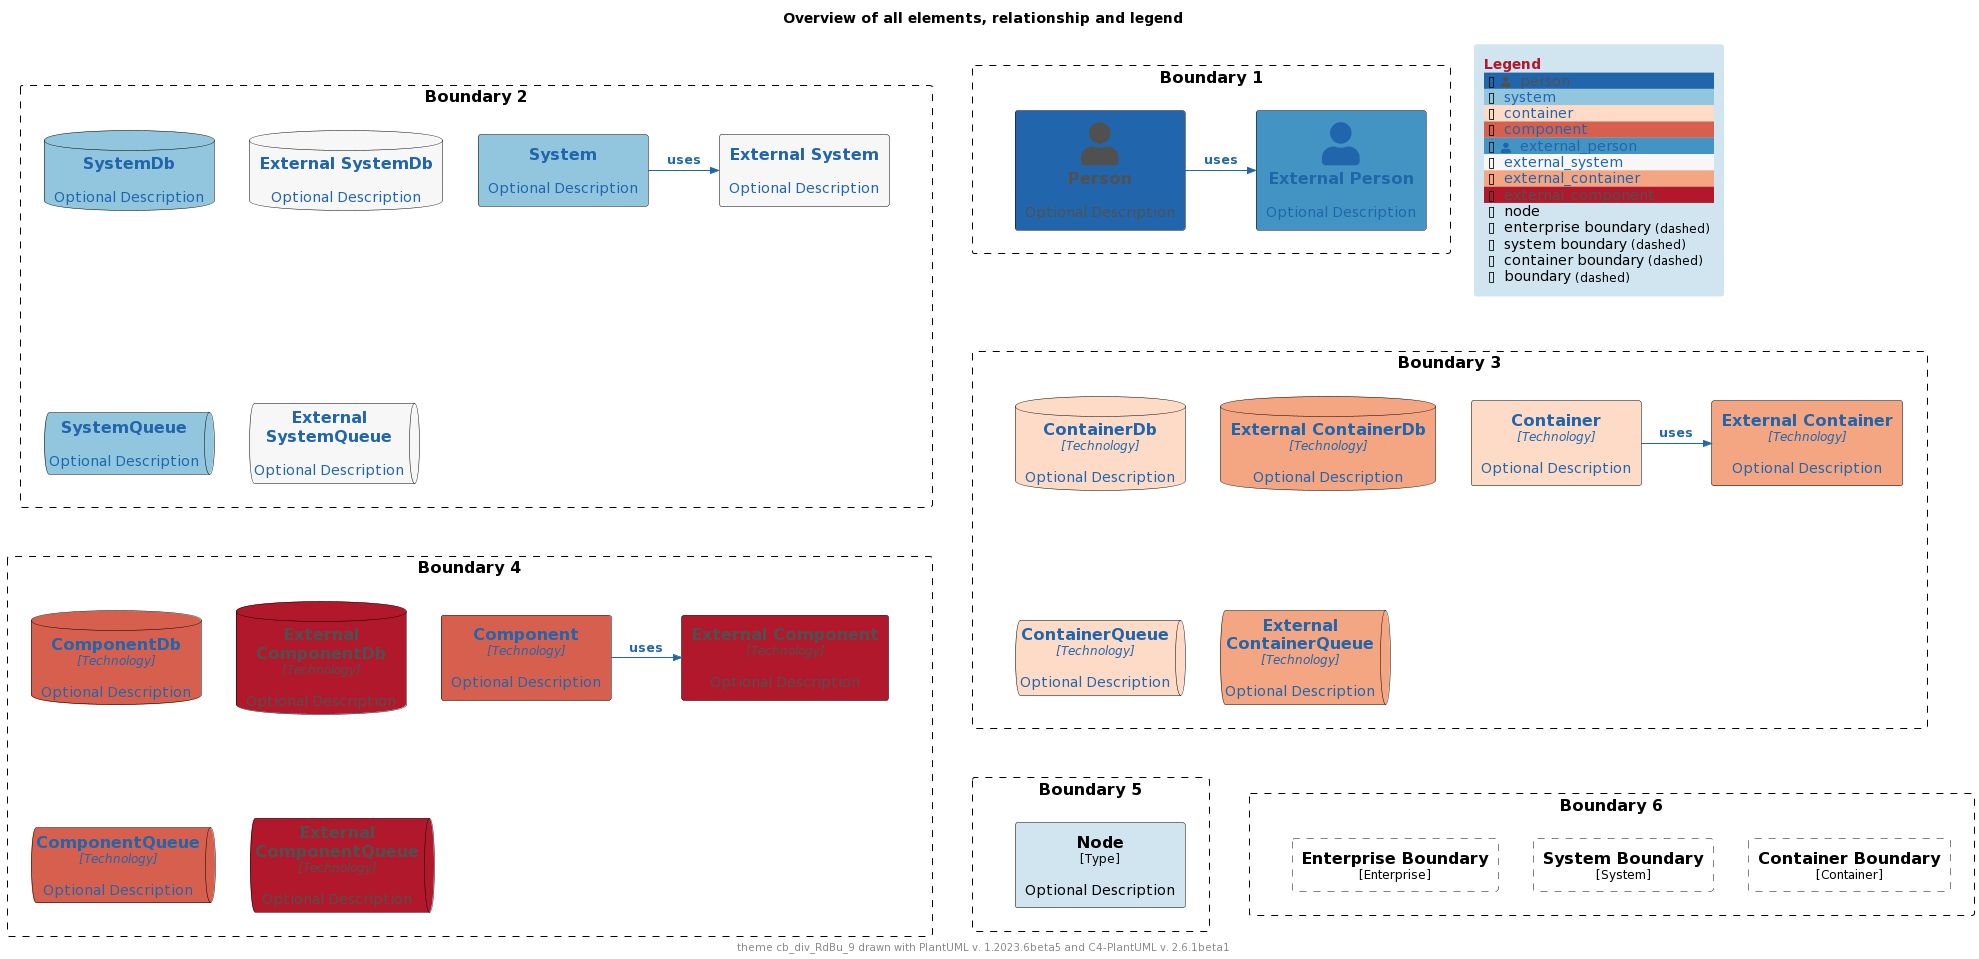

The diagram above was rendered by PlantUML. Its source (embedded in the PNG):
@startuml
'Theme: "puml-theme-cb_div_RdBu_9.puml"
'Theme colors
' Metadata
' Created: 2023-05-02 04:49:35.260221+00:00
!$THEME = "cb_div_RdBu_9"

!function $textcolor($bgColor)
!if $bgcolor == $COLOR_INDEX_4 || $bgcolor == $COLOR_INDEX_5
!return $COLOR_TEXT_FALLBACK_COLOR
!elseif $bgColor == $COLOR_INDEX_8
!return $COLOR_TEXT_FALLBACK_COLOR
!elseif $bgColor == $COLOR_INDEX_0
!return $COLOR_TEXT_FALLBACK_COLOR
!elseif %is_light($bgColor)
!return $COLOR_TEXT_DARK
!else
!return $COLOR_TEXT_LIGHT
!endif
!endfunction

!$COLOR_INDEX_0="#B2182B"
!$COLOR_INDEX_1="#D6604D"
!$COLOR_INDEX_2="#F4A582"
!$COLOR_INDEX_3="#FDDBC7"
!$COLOR_INDEX_4="#F7F7F7"
!$COLOR_INDEX_5="#D1E5F0"
!$COLOR_INDEX_6="#92C5DE"
!$COLOR_INDEX_7="#4393C3"
!$COLOR_INDEX_8="#2166AC"
!$COLOR_BORDER_COLOR="#000000"

!$COLOR_TEXT_LIGHT=$COLOR_INDEX_0
!$COLOR_TEXT_DARK=$COLOR_INDEX_8
!$COLOR_TEXT_NEUTRAL=$textcolor($COLOR_INDEX_4)
!$COLOR_REL_COLOR=$textcolor($COLOR_INDEX_0)

!$COLOR_TEXT_FALLBACK_COLOR ?= "#505050"



' stereotype and technology font size
!$STEREOTYPE_FONT_SIZE ?= 12
!$TECHN_FONT_SIZE ?= 12

' default text color of all elements
!$ELEMENT_FONT_COLOR ?= $COLOR_TEXT_NEUTRAL

' arrow related colors and text size
!$ARROW_COLOR ?= $COLOR_TEXT_NEUTRAL
!$ARROW_FONT_COLOR ?= $COLOR_TEXT_NEUTRAL
!$ARROW_FONT_SIZE ?= 12

' (default) boundary related colors and style
!$BOUNDARY_COLOR ?= $COLOR_BORDER_COLOR
!$BOUNDARY_BG_COLOR ?= "transparent"
!$BOUNDARY_BORDER_STYLE ?= "dashed"

' person related colors
!$PERSON_FONT_COLOR ?= $textcolor($COLOR_INDEX_8)
!$PERSON_BG_COLOR ?= $COLOR_INDEX_8
!$PERSON_BORDER_COLOR ?= $COLOR_BORDER_COLOR

' external person related colors
!$EXTERNAL_PERSON_FONT_COLOR ?= $textcolor($COLOR_INDEX_7)
!$EXTERNAL_PERSON_BG_COLOR ?= $COLOR_INDEX_7
!$EXTERNAL_PERSON_BORDER_COLOR ?= $COLOR_BORDER_COLOR

' system related colors
!$SYSTEM_FONT_COLOR ?= $textcolor($COLOR_INDEX_6)
!$SYSTEM_BG_COLOR ?= $COLOR_INDEX_6
!$SYSTEM_BORDER_COLOR ?= $COLOR_BORDER_COLOR

' external system related colors
!$EXTERNAL_SYSTEM_FONT_COLOR ?= $textcolor($COLOR_INDEX_4)
!$EXTERNAL_SYSTEM_BG_COLOR ?= $COLOR_INDEX_4
!$EXTERNAL_SYSTEM_BORDER_COLOR ?= $COLOR_BORDER_COLOR

' system boundary related colors and style
!$SYSTEM_BOUNDARY_COLOR ?= $BOUNDARY_COLOR
!$SYSTEM_BOUNDARY_BG_COLOR ?= $BOUNDARY_BG_COLOR
!$SYSTEM_BOUNDARY_BORDER_STYLE ?= $BOUNDARY_BORDER_STYLE

' enterprise boundary related colors and style
!$ENTERPRISE_BOUNDARY_COLOR ?= $BOUNDARY_COLOR
!$ENTERPRISE_BOUNDARY_BG_COLOR ?= $BOUNDARY_BG_COLOR
!$ENTERPRISE_BOUNDARY_BORDER_STYLE ?= $BOUNDARY_BORDER_STYLE

' container related colors
!$CONTAINER_FONT_COLOR ?= $COLOR_TEXT_DARK
!$CONTAINER_BG_COLOR ?= $COLOR_INDEX_3
!$CONTAINER_BORDER_COLOR ?= $COLOR_BORDER_COLOR

' external container related colors
!$EXTERNAL_CONTAINER_FONT_COLOR ?= $textcolor($COLOR_INDEX_2)
!$EXTERNAL_CONTAINER_BG_COLOR ?= $COLOR_INDEX_2
!$EXTERNAL_CONTAINER_BORDER_COLOR ?= $COLOR_BORDER_COLOR

' container boundary related colors and style
!$CONTAINER_BOUNDARY_COLOR ?= $BOUNDARY_COLOR
!$CONTAINER_BOUNDARY_BG_COLOR ?= $BOUNDARY_BG_COLOR
!$CONTAINER_BOUNDARY_BORDER_STYLE ?= $BOUNDARY_BORDER_STYLE

' component related colors
!$COMPONENT_FONT_COLOR ?= $COLOR_TEXT_DARK
!$COMPONENT_BG_COLOR ?= $COLOR_INDEX_1
!$COMPONENT_BORDER_COLOR ?= $COLOR_BORDER_COLOR

' external component related colors
!$EXTERNAL_COMPONENT_FONT_COLOR ?= $textcolor($COLOR_INDEX_0)
!$EXTERNAL_COMPONENT_BG_COLOR ?= $COLOR_INDEX_0
!$EXTERNAL_COMPONENT_BORDER_COLOR ?= $COLOR_BORDER_COLOR

' node related colors
!$NODE_FONT_COLOR ?= "#000000"
!$NODE_BG_COLOR ?= $COLOR_INDEX_5
!$NODE_BORDER_COLOR ?= $COLOR_BORDER_COLOR

' legend colors and sizes
!$LEGEND_TITLE_COLOR ?= $COLOR_INDEX_0
!$LEGEND_FONT_COLOR ?= $textcolor($COLOR_INDEX_5)
!$LEGEND_BG_COLOR ?= $COLOR_INDEX_5
!$LEGEND_BORDER_COLOR ?= $COLOR_INDEX_5
!$LEGEND_DARK_COLOR ?= $COLOR_TEXT_DARK
!$LEGEND_LIGHT_COLOR ?= $COLOR_TEXT_LIGHT

!$LEGEND_DETAILS_SMALL_SIZE ?= 8
!$LEGEND_DETAILS_NORMAL_SIZE ?= 12

' legend related texts
!$LEGEND_SHADOW_TEXT ?= "shadow"
!$LEGEND_NO_SHADOW_TEXT ?= "no shadow"
!$LEGEND_NO_FONT_BG_TEXT ?= "last text and back color"
!$LEGEND_NO_FONT_TEXT ?= "last text color"
!$LEGEND_NO_BG_TEXT ?= "last back color"
!$LEGEND_NO_LINE_TEXT ?= "last line color"
!$LEGEND_ROUNDED_BOX ?= "rounded box"
!$LEGEND_EIGHT_SIDED ?= "eight sided"
!$LEGEND_DOTTED_LINE ?= "dotted"
!$LEGEND_DASHED_LINE ?= "dashed"
!$LEGEND_BOLD_LINE ?= "bold"
!$LEGEND_BOUNDARY ?= "boundary"
!$LEGEND_DASHED_BOUNDARY ?= "dashed"
' transparent is ignored, produces smaller legends
' !$LEGEND_DASHED_TRANSPARENT_BOUNDARY ?= "dashed, transparent"
!$LEGEND_DASHED_TRANSPARENT_BOUNDARY ?= "dashed"

' sketch related colors, font and texts
!$SKETCH_BG_COLOR ?= "transparent"
!$SKETCH_FONT_COLOR ?= $textcolor($COLOR_INDEX_8)
!$SKETCH_WARNING_COLOR ?= $COLOR_INDEX_8

!$SKETCH_FONT_NAME ?= "Gochi Hand"

!$SKETCH_FOOTER_WARNING ?= "Warning:"
!$SKETCH_FOOTER_TEXT ?= "Created for discussion, needs to be validated"

' size of rectangle shape corner markers
!$ROUNDED_BOX_SIZE ?= 25
!$EIGHT_SIDED_SIZE ?= 18

' Elements
!include https://raw.githubusercontent.com/plantuml-stdlib/C4-PlantUML/master/percy/TestAllElementsWithLegend.puml
@enduml